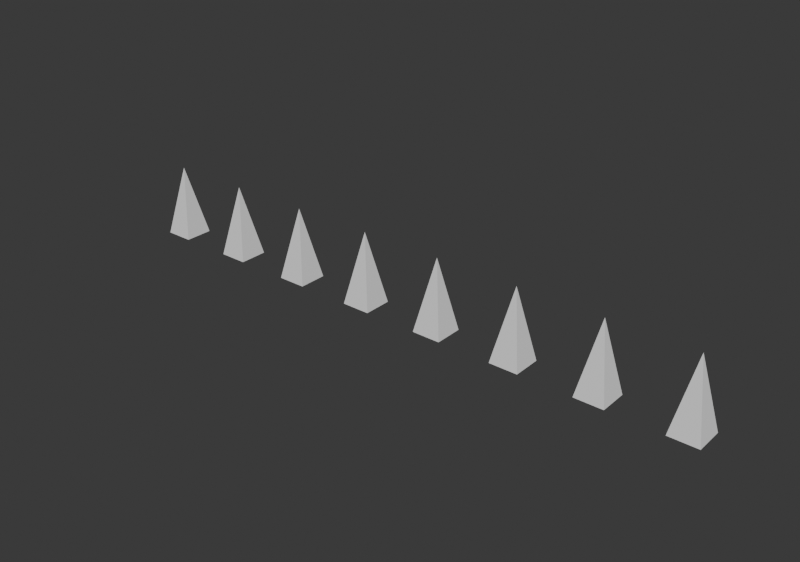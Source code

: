 # Source: Arrays-Lists-Session-1.blend  (saved by Blender 5.2.44; exported with 4.5.12 LTS)
import bpy
from mathutils import Matrix  # noqa: F401  (used for matrix-valued properties, if any)

bpy.ops.wm.read_factory_settings(use_empty=True)
scene = bpy.context.scene
scene.name = '01 - Linear loop'

# ---- node groups
ng_makeface = bpy.data.node_groups.new('MAKEFACE', 'GeometryNodeTree')
_s = ng_makeface.interface.new_socket(name='Geometry', in_out='OUTPUT', socket_type='NodeSocketGeometry')
_s = ng_makeface.interface.new_socket(name='Geometry', in_out='INPUT', socket_type='NodeSocketGeometry')
_N = ng_makeface.nodes; _L = ng_makeface.links
n0 = _N.new('GeometryNodePointsToCurves'); n0.name = 'Points to Curves'; n0.location = (-181, 196)
n1 = _N.new('GeometryNodeFillCurve'); n1.name = 'Fill Curve'; n1.location = (14, 200)
n2 = _N.new('GeometryNodeSampleIndex'); n2.name = 'Sample Index'; n2.location = (31, 20)
n2.data_type = 'FLOAT_VECTOR'
n3 = _N.new('GeometryNodeInputIndex'); n3.name = 'Index'; n3.location = (-211, -204)
n4 = _N.new('GeometryNodeInputPosition'); n4.name = 'Position'; n4.location = (-212, -128)
n5 = _N.new('GeometryNodeSetPosition'); n5.name = 'Set Position'; n5.location = (217, 195)
n6 = _N.new('NodeGroupOutput'); n6.name = 'Group Output'; n6.location = (417, 0)
n7 = _N.new('NodeGroupInput'); n7.name = 'Group Input'; n7.location = (-412, 0)
n8 = _N.new('NodeFrame'); n8.name = 'Frame'; n8.location = (-440, 485)
n8.label = 'MAKEFACE | YOUR EXISTING TRIANGLE GROUP'
n8.width = 1080
n8.shrink = False
_L.new(n0.outputs[0], n1.inputs[0])
_L.new(n3.outputs[0], n2.inputs[2])
_L.new(n4.outputs[0], n2.inputs[1])
_L.new(n1.outputs[0], n5.inputs[0])
_L.new(n2.outputs[0], n5.inputs[2])
_L.new(n7.outputs[0], n0.inputs[0])
_L.new(n7.outputs[0], n2.inputs[0])
_L.new(n5.outputs[0], n6.inputs[0])
n6.is_active_output = True
ng_002_point_in_middle = bpy.data.node_groups.new('002-point in middle', 'GeometryNodeTree')
_s = ng_002_point_in_middle.interface.new_socket(name='Geometry', in_out='OUTPUT', socket_type='NodeSocketGeometry')
_s = ng_002_point_in_middle.interface.new_socket(name='Width', in_out='INPUT', socket_type='NodeSocketFloat')
_s.default_value = 1.1
_s.min_value = 0.01
_s.max_value = 10.0
_s.description = 'Pyramid base size along X.'
_s = ng_002_point_in_middle.interface.new_socket(name='Depth', in_out='INPUT', socket_type='NodeSocketFloat')
_s.default_value = 1.2
_s.min_value = 0.01
_s.max_value = 10.0
_s.description = 'Pyramid base size along Y.'
_s = ng_002_point_in_middle.interface.new_socket(name='Height', in_out='INPUT', socket_type='NodeSocketFloat')
_s.default_value = 1.2
_s.min_value = 0.01
_s.max_value = 10.0
_s.description = 'Pyramid apex height above the base.'
ng_002_point_in_middle.is_modifier = True
_N = ng_002_point_in_middle.nodes; _L = ng_002_point_in_middle.links
n0 = _N.new('NodeGroupInput'); n0.name = 'Group Input'; n0.location = (30, -50)
n0.width = 230
n1 = _N.new('NodeGroupOutput'); n1.name = 'Group Output'; n1.location = (1287, -133)
n2 = _N.new('ShaderNodeCombineXYZ'); n2.name = 'Combine XYZ'; n2.location = (30, -44)
n3 = _N.new('ShaderNodeCombineXYZ'); n3.name = 'Combine XYZ.001'; n3.location = (30, -47)
n4 = _N.new('GeometryNodePoints'); n4.name = 'Points'; n4.location = (240, -36)
n5 = _N.new('GeometryNodePoints'); n5.name = 'Points.001'; n5.location = (258, -36)
n6 = _N.new('GeometryNodeJoinGeometry'); n6.name = 'Join Geometry'; n6.location = (430, 89)
n7 = _N.new('ShaderNodeCombineXYZ'); n7.name = 'Combine XYZ.002'; n7.location = (30, -49)
n8 = _N.new('GeometryNodePoints'); n8.name = 'Points.003'; n8.location = (225, -36)
n9 = _N.new('ShaderNodeCombineXYZ'); n9.name = 'Combine XYZ.003'; n9.location = (30, -65)
n10 = _N.new('GeometryNodePoints'); n10.name = 'Points.004'; n10.location = (232, -36)
n11 = _N.new('ShaderNodeCombineXYZ'); n11.name = 'Combine XYZ.004'; n11.location = (30, -92)
n12 = _N.new('GeometryNodePoints'); n12.name = 'Points.002'; n12.location = (245, -36)
n13 = _N.new('ShaderNodeMath'); n13.name = 'Math'; n13.location = (-620, -130)
n13.operation = 'DIVIDE'
n13.inputs[1].default_value = 2.0
n14 = _N.new('ShaderNodeMath'); n14.name = 'Math.001'; n14.location = (-420, -130)
n14.hide = True
n14.operation = 'DIVIDE'
n14.inputs[1].default_value = 2.0
n15 = _N.new('NodeFrame'); n15.name = 'Frame'; n15.location = (-157, 320)
n15.label = 'point 1'
n15.width = 410
n16 = _N.new('NodeFrame'); n16.name = 'Frame.001'; n16.location = (-165, 134)
n16.label = 'point 2'
n16.width = 428
n17 = _N.new('NodeFrame'); n17.name = 'Frame.002'; n17.location = (-130, -105)
n17.label = 'APEX | (X/2, Y/2, Z)'
n17.width = 415
n18 = _N.new('NodeFrame'); n18.name = 'Frame.003'; n18.location = (-110, -376)
n18.label = 'point 3'
n18.width = 395
n19 = _N.new('NodeFrame'); n19.name = 'Frame.004'; n19.location = (-127, -599)
n19.label = 'point 4'
n19.width = 402
n20 = _N.new('GeometryNodeJoinGeometry'); n20.name = 'Join Geometry.001'; n20.location = (444, -151)
n21 = _N.new('GeometryNodeJoinGeometry'); n21.name = 'Join Geometry.002'; n21.location = (438, -323)
n22 = _N.new('GeometryNodeJoinGeometry'); n22.name = 'Join Geometry.003'; n22.location = (438, -434)
n23 = _N.new('GeometryNodeGroup'); n23.name = 'Group'; n23.location = (645, 70)
n23.node_tree = ng_makeface
n24 = _N.new('GeometryNodeGroup'); n24.name = 'Group.001'; n24.location = (645, -63)
n24.node_tree = ng_makeface
n25 = _N.new('GeometryNodeGroup'); n25.name = 'Group.002'; n25.location = (640, -202)
n25.node_tree = ng_makeface
n26 = _N.new('GeometryNodeGroup'); n26.name = 'Group.003'; n26.location = (618, -354)
n26.node_tree = ng_makeface
n27 = _N.new('GeometryNodeJoinGeometry'); n27.name = 'Join Geometry.004'; n27.location = (898, -95)
n28 = _N.new('GeometryNodeMergeByDistance'); n28.name = 'Merge by Distance'; n28.location = (1108, -78)
n29 = _N.new('NodeFrame'); n29.name = 'Frame.005'; n29.location = (-950, 60)
n29.label = 'PARAMETERS | Width / Depth / Height'
n29.width = 300
n29.shrink = False
n30 = _N.new('NodeFrame'); n30.name = 'Frame.008'; n30.location = (-950, 725)
n30.label = '05 | SOLID - A PYRAMID MADE FROM A MESH'
n30.width = 1640
n30.shrink = False
n31 = _N.new('NodeFrame'); n31.name = 'Frame.009'; n31.location = (-85, -915)
n31.label = 'BOTTOM FACE | close the mesh'
n31.width = 905
n31.shrink = False
n32 = _N.new('GeometryNodeJoinGeometry'); n32.name = 'Join Geometry.005'; n32.location = (30, -55)
n32.width = 175
n33 = _N.new('GeometryNodePointsToCurves'); n33.name = 'Points to Curves'; n33.location = (250, -55)
n33.width = 175
n34 = _N.new('GeometryNodeFillCurve'); n34.name = 'Fill Curve'; n34.location = (470, -55)
n34.width = 175
n35 = _N.new('GeometryNodeFlipFaces'); n35.name = 'Flip Faces'; n35.location = (690, -55)
n35.width = 175
n36 = _N.new('NodeFrame'); n36.name = 'Frame.010'; n36.location = (875, -910)
n36.label = 'WHY A BOTTOM FACE?'
n36.width = 590
n36.shrink = False
n0.parent = n29
n2.parent = n15
n3.parent = n16
n4.parent = n15
n5.parent = n16
n7.parent = n18
n8.parent = n18
n9.parent = n19
n10.parent = n19
n11.parent = n17
n12.parent = n17
n32.parent = n31
n33.parent = n31
n34.parent = n31
n35.parent = n31
_L.new(n2.outputs[0], n4.inputs[1])
_L.new(n3.outputs[0], n5.inputs[1])
_L.new(n4.outputs[0], n6.inputs[0])
_L.new(n5.outputs[0], n6.inputs[0])
_L.new(n7.outputs[0], n8.inputs[1])
_L.new(n9.outputs[0], n10.inputs[1])
_L.new(n11.outputs[0], n12.inputs[1])
_L.new(n13.outputs[0], n11.inputs[0])
_L.new(n14.outputs[0], n11.inputs[1])
_L.new(n12.outputs[0], n6.inputs[0])
_L.new(n5.outputs[0], n20.inputs[0])
_L.new(n12.outputs[0], n20.inputs[0])
_L.new(n8.outputs[0], n20.inputs[0])
_L.new(n8.outputs[0], n21.inputs[0])
_L.new(n10.outputs[0], n21.inputs[0])
_L.new(n12.outputs[0], n21.inputs[0])
_L.new(n10.outputs[0], n22.inputs[0])
_L.new(n4.outputs[0], n22.inputs[0])
_L.new(n12.outputs[0], n22.inputs[0])
_L.new(n6.outputs[0], n23.inputs[0])
_L.new(n28.outputs[0], n1.inputs[0])
_L.new(n20.outputs[0], n24.inputs[0])
_L.new(n21.outputs[0], n25.inputs[0])
_L.new(n22.outputs[0], n26.inputs[0])
_L.new(n23.outputs[0], n27.inputs[0])
_L.new(n24.outputs[0], n27.inputs[0])
_L.new(n25.outputs[0], n27.inputs[0])
_L.new(n26.outputs[0], n27.inputs[0])
_L.new(n27.outputs[0], n28.inputs[0])
_L.new(n4.outputs[0], n32.inputs[0])
_L.new(n5.outputs[0], n32.inputs[0])
_L.new(n8.outputs[0], n32.inputs[0])
_L.new(n10.outputs[0], n32.inputs[0])
_L.new(n32.outputs[0], n33.inputs[0])
_L.new(n33.outputs[0], n34.inputs[0])
_L.new(n34.outputs[0], n35.inputs[0])
_L.new(n35.outputs[0], n27.inputs[0])
_L.new(n0.outputs[0], n7.inputs[0])
_L.new(n0.outputs[0], n9.inputs[0])
_L.new(n0.outputs[0], n13.inputs[0])
_L.new(n0.outputs[1], n3.inputs[1])
_L.new(n0.outputs[1], n7.inputs[1])
_L.new(n0.outputs[1], n14.inputs[0])
_L.new(n0.outputs[2], n11.inputs[2])
n1.is_active_output = True
ng_01___linear_loop = bpy.data.node_groups.new('01 - Linear loop', 'GeometryNodeTree')
_s = ng_01___linear_loop.interface.new_socket(name='Geometry', in_out='OUTPUT', socket_type='NodeSocketGeometry')
_s = ng_01___linear_loop.interface.new_socket(name='Count', in_out='INPUT', socket_type='NodeSocketInt')
_s.default_value = 8
_s.min_value = 1
_s.max_value = 30
_s = ng_01___linear_loop.interface.new_socket(name='Spacing', in_out='INPUT', socket_type='NodeSocketFloat')
_s.default_value = 0.8
_s.min_value = 0.3
_s.max_value = 2.0
ng_01___linear_loop.is_modifier = True
_N = ng_01___linear_loop.nodes; _L = ng_01___linear_loop.links
n0 = _N.new('NodeFrame'); n0.name = 'Frame'; n0.location = (-300, 350)
n0.label = 'COUNT, INDEX, REPEAT'
n0.width = 2200
n0.shrink = False
n0.label_size = 24
n1 = _N.new('NodeGroupInput'); n1.name = 'Group Input'; n1.location = (-300, 0)
n1.width = 180
n2 = _N.new('GeometryNodeRepeatOutput'); n2.name = 'Repeat Output'; n2.location = (1020, 100)
n2.width = 180
n3 = _N.new('GeometryNodeRepeatInput'); n3.name = 'Repeat Input'; n3.location = (0, 100)
n3.width = 180
n4 = _N.new('ShaderNodeMath'); n4.name = 'Math'; n4.location = (240, 0)
n4.width = 150
n4.operation = 'MULTIPLY'
n5 = _N.new('ShaderNodeCombineXYZ'); n5.name = 'Combine XYZ'; n5.location = (440, 0)
n5.width = 180
n6 = _N.new('GeometryNodePoints'); n6.name = 'Points'; n6.location = (650, 0)
n6.width = 180
n6.inputs[2].default_value = 0.05
n7 = _N.new('GeometryNodeJoinGeometry'); n7.name = 'Join Geometry'; n7.location = (850, 0)
n7.width = 180
n8 = _N.new('GeometryNodeGroup'); n8.name = 'Group'; n8.location = (1240, -230)
n8.width = 180
n8.node_tree = ng_002_point_in_middle
n8.inputs[0].default_value = 0.28
n8.inputs[1].default_value = 0.28
n8.inputs[2].default_value = 0.7
n9 = _N.new('GeometryNodeInstanceOnPoints'); n9.name = 'Instance on Points'; n9.location = (1490, 0)
n9.width = 180
n10 = _N.new('GeometryNodeRealizeInstances'); n10.name = 'Realize Instances'; n10.location = (1740, 0)
n10.width = 180
n11 = _N.new('NodeGroupOutput'); n11.name = 'Group Output'; n11.location = (1960, 0)
n11.width = 180
n3.pair_with_output(n2)
_L.new(n1.outputs[0], n3.inputs[0])
_L.new(n3.outputs[0], n4.inputs[0])
_L.new(n1.outputs[1], n4.inputs[1])
_L.new(n4.outputs[0], n5.inputs[0])
_L.new(n5.outputs[0], n6.inputs[1])
_L.new(n3.outputs[1], n7.inputs[0])
_L.new(n6.outputs[0], n7.inputs[0])
_L.new(n7.outputs[0], n2.inputs[0])
_L.new(n2.outputs[0], n9.inputs[0])
_L.new(n8.outputs[0], n9.inputs[2])
_L.new(n9.outputs[0], n10.inputs[0])
_L.new(n10.outputs[0], n11.inputs[0])
n11.is_active_output = True

# ---- world
world_01___linear_loop = bpy.data.worlds.new('01 - Linear loop'); scene.world = world_01___linear_loop
world_01___linear_loop.use_nodes = True; world_01___linear_loop.node_tree.nodes.clear()
_N = world_01___linear_loop.node_tree.nodes; _L = world_01___linear_loop.node_tree.links
n0 = _N.new('ShaderNodeBackground'); n0.name = 'Background'; n0.location = (-200, 100)
n0.inputs[0].default_value = (0.05, 0.05, 0.05, 1.0)
n1 = _N.new('ShaderNodeOutputWorld'); n1.name = 'World Output'; n1.location = (200, 100)
_L.new(n0.outputs[0], n1.inputs[0])
n1.is_active_output = True
world_01___linear_loop.color = (0.11, 0.12, 0.14)

# ---- meshes
me_01___linear_loop = bpy.data.meshes.new('01 - Linear loop')
me_01___linear_loop.from_pydata([], [], [])
me_01___linear_loop.update()

# ---- objects
ob_01___linear_loop = bpy.data.objects.new('01 - Linear loop', me_01___linear_loop)

# ---- transforms, parenting, visibility, modifiers, constraints
ob_01___linear_loop.location = (0.0, 0.0, 0.0)
ob_01___linear_loop.color = (0.49, 0.64, 0.76, 1.0)
_m = ob_01___linear_loop.modifiers.new('GeometryNodes', 'NODES')
_m.node_group = ng_01___linear_loop

# ---- collection membership
scene.collection.objects.link(ob_01___linear_loop)

# ---- scene / render settings (as saved in the file)
scene.frame_start = 1; scene.frame_end = 250; scene.frame_set(1)
scene.render.engine = 'BLENDER_WORKBENCH'
scene.render.image_settings.exr_codec = 'NONE'
scene.render.resolution_x = 1280
scene.render.resolution_y = 900
scene.render.use_bake_clear = False
scene.render.bake_margin = 0
scene.render.bake_bias = 0.0
scene.render.bake_samples = 0
scene.render.simplify_subdivision_render = 0
scene.render.simplify_child_particles_render = 0.0
scene.render.compositor_device = 'GPU'
scene.eevee.use_volume_custom_range = False
scene.eevee.gtao_distance = 0.0
scene.eevee.use_fast_gi = False
scene.eevee.fast_gi_thickness_near = 0.1
scene.eevee.fast_gi_thickness_far = 0.0
scene.eevee.ray_tracing_options.screen_trace_thickness = 0.1
bpy.context.view_layer.update()

# ---- added for rendering (the .blend has no active camera and no usable light): camera, sun
cam_auto = bpy.data.cameras.new('AutoCamera')
cam_auto.lens = 50.0
cam_auto.sensor_width = 36.0
cam_auto.clip_end = 1000.0
ob_auto_camera = bpy.data.objects.new('AutoCamera', cam_auto)
scene.collection.objects.link(ob_auto_camera)
ob_auto_camera.location = (8.42486, -6.44183, 4.73789)
ob_auto_camera.rotation_euler = (1.09748, -7.21219e-08, 0.694738)
scene.camera = ob_auto_camera
light_auto_sun = bpy.data.lights.new('AutoSun', 'SUN')
light_auto_sun.energy = 3.0
light_auto_sun.angle = 0.0523599
ob_auto_sun = bpy.data.objects.new('AutoSun', light_auto_sun)
scene.collection.objects.link(ob_auto_sun)
ob_auto_sun.rotation_euler = (0.872665, 0.174533, 0.523599)
bpy.context.view_layer.update()
